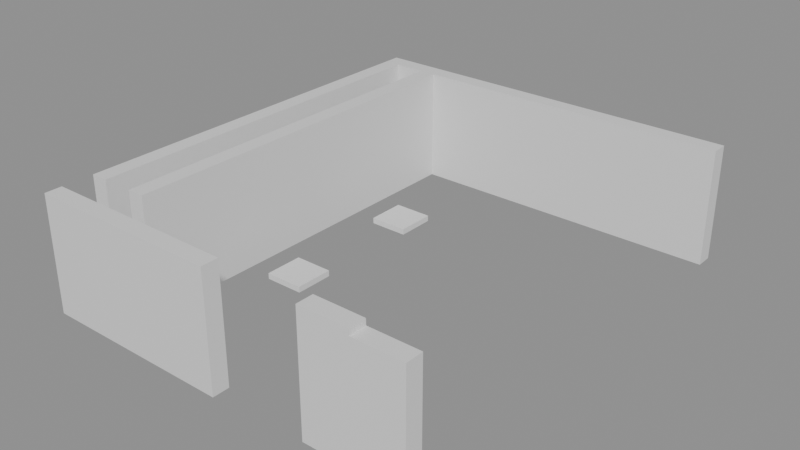 # Source: building_lego.blend  (saved by Blender 5.0.119; exported with 4.5.12 LTS)
import bpy
from mathutils import Matrix  # noqa: F401  (used for matrix-valued properties, if any)

bpy.ops.wm.read_factory_settings(use_empty=True)
scene = bpy.context.scene
scene.name = 'Scene'

# ---- collections
col_01_paredes_externas = bpy.data.collections.new('01_Paredes_Externas'); scene.collection.children.link(col_01_paredes_externas)
col_02_paredes_internas = bpy.data.collections.new('02_Paredes_Internas'); scene.collection.children.link(col_02_paredes_internas)
col_04_moveis_decoracoes = bpy.data.collections.new('04_Moveis_Decoracoes'); scene.collection.children.link(col_04_moveis_decoracoes)

# ---- materials (node trees are filled in below, after node groups)
mat_mat_parede_externa = bpy.data.materials.new('Mat_Parede_Externa')
mat_mat_parede_interna = bpy.data.materials.new('Mat_Parede_Interna')
mat_mat_moveis = bpy.data.materials.new('Mat_Moveis')

# ---- material node trees
mat_mat_parede_externa.use_nodes = True; mat_mat_parede_externa.node_tree.nodes.clear()
_N = mat_mat_parede_externa.node_tree.nodes; _L = mat_mat_parede_externa.node_tree.links
n0 = _N.new('ShaderNodeBsdfPrincipled'); n0.name = 'BSDF - Pré-fundamentado'; n0.location = (-200, 100)
n1 = _N.new('ShaderNodeOutputMaterial'); n1.name = 'Saída de material'; n1.location = (200, 100)
_L.new(n0.outputs[0], n1.inputs[0])
n1.is_active_output = True
mat_mat_parede_interna.use_nodes = True; mat_mat_parede_interna.node_tree.nodes.clear()
_N = mat_mat_parede_interna.node_tree.nodes; _L = mat_mat_parede_interna.node_tree.links
n0 = _N.new('ShaderNodeBsdfPrincipled'); n0.name = 'BSDF - Pré-fundamentado'; n0.location = (-200, 100)
n1 = _N.new('ShaderNodeOutputMaterial'); n1.name = 'Saída de material'; n1.location = (200, 100)
_L.new(n0.outputs[0], n1.inputs[0])
n1.is_active_output = True
mat_mat_moveis.use_nodes = True; mat_mat_moveis.node_tree.nodes.clear()
_N = mat_mat_moveis.node_tree.nodes; _L = mat_mat_moveis.node_tree.links
n0 = _N.new('ShaderNodeBsdfPrincipled'); n0.name = 'BSDF - Pré-fundamentado'; n0.location = (-200, 100)
n1 = _N.new('ShaderNodeOutputMaterial'); n1.name = 'Saída de material'; n1.location = (200, 100)
_L.new(n0.outputs[0], n1.inputs[0])
n1.is_active_output = True

# ---- meshes
me_bloco_stone_wall_5096_1753_z0 = bpy.data.meshes.new('Bloco_stone_wall_5096_1753_z0')
me_bloco_stone_wall_5096_1753_z0.from_pydata([(-0.5, -0.175, -1.2), (0.5, -0.175, -1.2), (0.5, 0.175, -1.2), (-0.5, 0.175, -1.2), (-0.5, -0.175, 1.2), (0.5, -0.175, 1.2), (0.5, 0.175, 1.2), (-0.5, 0.175, 1.2)], [], [(0, 1, 2, 3), (4, 7, 6, 5), (0, 4, 5, 1), (2, 6, 7, 3), (0, 3, 7, 4), (1, 5, 6, 2)])
me_bloco_stone_wall_5096_1753_z0.materials.append(mat_mat_parede_externa)
me_bloco_stone_wall_5096_1753_z0.update()
me_bloco_stone_wall_5097_1753_z0 = bpy.data.meshes.new('Bloco_stone_wall_5097_1753_z0')
me_bloco_stone_wall_5097_1753_z0.from_pydata([(-0.5, -0.175, -1.2), (0.5, -0.175, -1.2), (0.5, 0.175, -1.2), (-0.5, 0.175, -1.2), (-0.5, -0.175, 1.2), (0.5, -0.175, 1.2), (0.5, 0.175, 1.2), (-0.5, 0.175, 1.2)], [], [(0, 1, 2, 3), (4, 7, 6, 5), (0, 4, 5, 1), (2, 6, 7, 3), (0, 3, 7, 4), (1, 5, 6, 2)])
me_bloco_stone_wall_5097_1753_z0.materials.append(mat_mat_parede_externa)
me_bloco_stone_wall_5097_1753_z0.update()
me_bloco_stone_wall_5098_1753_z0 = bpy.data.meshes.new('Bloco_stone_wall_5098_1753_z0')
me_bloco_stone_wall_5098_1753_z0.from_pydata([(-0.5, -0.175, -1.2), (0.5, -0.175, -1.2), (0.5, 0.175, -1.2), (-0.5, 0.175, -1.2), (-0.5, -0.175, 1.2), (0.5, -0.175, 1.2), (0.5, 0.175, 1.2), (-0.5, 0.175, 1.2)], [], [(0, 1, 2, 3), (4, 7, 6, 5), (0, 4, 5, 1), (2, 6, 7, 3), (0, 3, 7, 4), (1, 5, 6, 2)])
me_bloco_stone_wall_5098_1753_z0.materials.append(mat_mat_parede_externa)
me_bloco_stone_wall_5098_1753_z0.update()
me_bloco_stone_wall_5099_1753_z0 = bpy.data.meshes.new('Bloco_stone_wall_5099_1753_z0')
me_bloco_stone_wall_5099_1753_z0.from_pydata([(-0.5, -0.175, -1.2), (0.5, -0.175, -1.2), (0.5, 0.175, -1.2), (-0.5, 0.175, -1.2), (-0.5, -0.175, 1.2), (0.5, -0.175, 1.2), (0.5, 0.175, 1.2), (-0.5, 0.175, 1.2)], [], [(0, 1, 2, 3), (4, 7, 6, 5), (0, 4, 5, 1), (2, 6, 7, 3), (0, 3, 7, 4), (1, 5, 6, 2)])
me_bloco_stone_wall_5099_1753_z0.materials.append(mat_mat_parede_externa)
me_bloco_stone_wall_5099_1753_z0.update()
me_bloco_stone_wall_5102_1753_z1 = bpy.data.meshes.new('Bloco_stone_wall_5102_1753_z1')
me_bloco_stone_wall_5102_1753_z1.from_pydata([(-0.5, -0.175, -1.2), (0.5, -0.175, -1.2), (0.5, 0.175, -1.2), (-0.5, 0.175, -1.2), (-0.5, -0.175, 1.2), (0.5, -0.175, 1.2), (0.5, 0.175, 1.2), (-0.5, 0.175, 1.2)], [], [(0, 1, 2, 3), (4, 7, 6, 5), (0, 4, 5, 1), (2, 6, 7, 3), (0, 3, 7, 4), (1, 5, 6, 2)])
me_bloco_stone_wall_5102_1753_z1.materials.append(mat_mat_parede_externa)
me_bloco_stone_wall_5102_1753_z1.update()
me_bloco_stone_wall_5103_1753_z0 = bpy.data.meshes.new('Bloco_stone_wall_5103_1753_z0')
me_bloco_stone_wall_5103_1753_z0.from_pydata([(-0.5, -0.175, -1.2), (0.5, -0.175, -1.2), (0.5, 0.175, -1.2), (-0.5, 0.175, -1.2), (-0.5, -0.175, 1.2), (0.5, -0.175, 1.2), (0.5, 0.175, 1.2), (-0.5, 0.175, 1.2)], [], [(0, 1, 2, 3), (4, 7, 6, 5), (0, 4, 5, 1), (2, 6, 7, 3), (0, 3, 7, 4), (1, 5, 6, 2)])
me_bloco_stone_wall_5103_1753_z0.materials.append(mat_mat_parede_externa)
me_bloco_stone_wall_5103_1753_z0.update()
me_bloco_stone_wall_5096_1762_z0 = bpy.data.meshes.new('Bloco_stone_wall_5096_1762_z0')
me_bloco_stone_wall_5096_1762_z0.from_pydata([(-0.5, -0.175, -1.2), (0.5, -0.175, -1.2), (0.5, 0.175, -1.2), (-0.5, 0.175, -1.2), (-0.5, -0.175, 1.2), (0.5, -0.175, 1.2), (0.5, 0.175, 1.2), (-0.5, 0.175, 1.2)], [], [(0, 1, 2, 3), (4, 7, 6, 5), (0, 4, 5, 1), (2, 6, 7, 3), (0, 3, 7, 4), (1, 5, 6, 2)])
me_bloco_stone_wall_5096_1762_z0.materials.append(mat_mat_parede_externa)
me_bloco_stone_wall_5096_1762_z0.update()
me_bloco_stone_wall_5097_1762_z0 = bpy.data.meshes.new('Bloco_stone_wall_5097_1762_z0')
me_bloco_stone_wall_5097_1762_z0.from_pydata([(-0.5, -0.175, -1.2), (0.5, -0.175, -1.2), (0.5, 0.175, -1.2), (-0.5, 0.175, -1.2), (-0.5, -0.175, 1.2), (0.5, -0.175, 1.2), (0.5, 0.175, 1.2), (-0.5, 0.175, 1.2)], [], [(0, 1, 2, 3), (4, 7, 6, 5), (0, 4, 5, 1), (2, 6, 7, 3), (0, 3, 7, 4), (1, 5, 6, 2)])
me_bloco_stone_wall_5097_1762_z0.materials.append(mat_mat_parede_externa)
me_bloco_stone_wall_5097_1762_z0.update()
me_bloco_stone_wall_5098_1762_z0 = bpy.data.meshes.new('Bloco_stone_wall_5098_1762_z0')
me_bloco_stone_wall_5098_1762_z0.from_pydata([(-0.5, -0.175, -1.2), (0.5, -0.175, -1.2), (0.5, 0.175, -1.2), (-0.5, 0.175, -1.2), (-0.5, -0.175, 1.2), (0.5, -0.175, 1.2), (0.5, 0.175, 1.2), (-0.5, 0.175, 1.2)], [], [(0, 1, 2, 3), (4, 7, 6, 5), (0, 4, 5, 1), (2, 6, 7, 3), (0, 3, 7, 4), (1, 5, 6, 2)])
me_bloco_stone_wall_5098_1762_z0.materials.append(mat_mat_parede_externa)
me_bloco_stone_wall_5098_1762_z0.update()
me_bloco_stone_wall_5099_1762_z0 = bpy.data.meshes.new('Bloco_stone_wall_5099_1762_z0')
me_bloco_stone_wall_5099_1762_z0.from_pydata([(-0.5, -0.175, -1.2), (0.5, -0.175, -1.2), (0.5, 0.175, -1.2), (-0.5, 0.175, -1.2), (-0.5, -0.175, 1.2), (0.5, -0.175, 1.2), (0.5, 0.175, 1.2), (-0.5, 0.175, 1.2)], [], [(0, 1, 2, 3), (4, 7, 6, 5), (0, 4, 5, 1), (2, 6, 7, 3), (0, 3, 7, 4), (1, 5, 6, 2)])
me_bloco_stone_wall_5099_1762_z0.materials.append(mat_mat_parede_externa)
me_bloco_stone_wall_5099_1762_z0.update()
me_bloco_stone_wall_5100_1762_z0 = bpy.data.meshes.new('Bloco_stone_wall_5100_1762_z0')
me_bloco_stone_wall_5100_1762_z0.from_pydata([(-0.5, -0.175, -1.2), (0.5, -0.175, -1.2), (0.5, 0.175, -1.2), (-0.5, 0.175, -1.2), (-0.5, -0.175, 1.2), (0.5, -0.175, 1.2), (0.5, 0.175, 1.2), (-0.5, 0.175, 1.2)], [], [(0, 1, 2, 3), (4, 7, 6, 5), (0, 4, 5, 1), (2, 6, 7, 3), (0, 3, 7, 4), (1, 5, 6, 2)])
me_bloco_stone_wall_5100_1762_z0.materials.append(mat_mat_parede_externa)
me_bloco_stone_wall_5100_1762_z0.update()
me_bloco_stone_wall_5101_1762_z0 = bpy.data.meshes.new('Bloco_stone_wall_5101_1762_z0')
me_bloco_stone_wall_5101_1762_z0.from_pydata([(-0.5, -0.175, -1.2), (0.5, -0.175, -1.2), (0.5, 0.175, -1.2), (-0.5, 0.175, -1.2), (-0.5, -0.175, 1.2), (0.5, -0.175, 1.2), (0.5, 0.175, 1.2), (-0.5, 0.175, 1.2)], [], [(0, 1, 2, 3), (4, 7, 6, 5), (0, 4, 5, 1), (2, 6, 7, 3), (0, 3, 7, 4), (1, 5, 6, 2)])
me_bloco_stone_wall_5101_1762_z0.materials.append(mat_mat_parede_externa)
me_bloco_stone_wall_5101_1762_z0.update()
me_bloco_stone_wall_5102_1762_z0 = bpy.data.meshes.new('Bloco_stone_wall_5102_1762_z0')
me_bloco_stone_wall_5102_1762_z0.from_pydata([(-0.5, -0.175, -1.2), (0.5, -0.175, -1.2), (0.5, 0.175, -1.2), (-0.5, 0.175, -1.2), (-0.5, -0.175, 1.2), (0.5, -0.175, 1.2), (0.5, 0.175, 1.2), (-0.5, 0.175, 1.2)], [], [(0, 1, 2, 3), (4, 7, 6, 5), (0, 4, 5, 1), (2, 6, 7, 3), (0, 3, 7, 4), (1, 5, 6, 2)])
me_bloco_stone_wall_5102_1762_z0.materials.append(mat_mat_parede_externa)
me_bloco_stone_wall_5102_1762_z0.update()
me_bloco_stone_wall_5103_1762_z0 = bpy.data.meshes.new('Bloco_stone_wall_5103_1762_z0')
me_bloco_stone_wall_5103_1762_z0.from_pydata([(-0.5, -0.175, -1.2), (0.5, -0.175, -1.2), (0.5, 0.175, -1.2), (-0.5, 0.175, -1.2), (-0.5, -0.175, 1.2), (0.5, -0.175, 1.2), (0.5, 0.175, 1.2), (-0.5, 0.175, 1.2)], [], [(0, 1, 2, 3), (4, 7, 6, 5), (0, 4, 5, 1), (2, 6, 7, 3), (0, 3, 7, 4), (1, 5, 6, 2)])
me_bloco_stone_wall_5103_1762_z0.materials.append(mat_mat_parede_externa)
me_bloco_stone_wall_5103_1762_z0.update()
me_bloco_stone_wall_5096_1754_z0 = bpy.data.meshes.new('Bloco_stone_wall_5096_1754_z0')
me_bloco_stone_wall_5096_1754_z0.from_pydata([(-0.175, -0.5, -1.2), (0.175, -0.5, -1.2), (0.175, 0.5, -1.2), (-0.175, 0.5, -1.2), (-0.175, -0.5, 1.2), (0.175, -0.5, 1.2), (0.175, 0.5, 1.2), (-0.175, 0.5, 1.2)], [], [(0, 1, 2, 3), (4, 7, 6, 5), (0, 4, 5, 1), (2, 6, 7, 3), (0, 3, 7, 4), (1, 5, 6, 2)])
me_bloco_stone_wall_5096_1754_z0.materials.append(mat_mat_parede_externa)
me_bloco_stone_wall_5096_1754_z0.update()
me_bloco_stone_wall_5096_1755_z0 = bpy.data.meshes.new('Bloco_stone_wall_5096_1755_z0')
me_bloco_stone_wall_5096_1755_z0.from_pydata([(-0.175, -0.5, -1.2), (0.175, -0.5, -1.2), (0.175, 0.5, -1.2), (-0.175, 0.5, -1.2), (-0.175, -0.5, 1.2), (0.175, -0.5, 1.2), (0.175, 0.5, 1.2), (-0.175, 0.5, 1.2)], [], [(0, 1, 2, 3), (4, 7, 6, 5), (0, 4, 5, 1), (2, 6, 7, 3), (0, 3, 7, 4), (1, 5, 6, 2)])
me_bloco_stone_wall_5096_1755_z0.materials.append(mat_mat_parede_externa)
me_bloco_stone_wall_5096_1755_z0.update()
me_bloco_stone_wall_5096_1756_z0 = bpy.data.meshes.new('Bloco_stone_wall_5096_1756_z0')
me_bloco_stone_wall_5096_1756_z0.from_pydata([(-0.175, -0.5, -1.2), (0.175, -0.5, -1.2), (0.175, 0.5, -1.2), (-0.175, 0.5, -1.2), (-0.175, -0.5, 1.2), (0.175, -0.5, 1.2), (0.175, 0.5, 1.2), (-0.175, 0.5, 1.2)], [], [(0, 1, 2, 3), (4, 7, 6, 5), (0, 4, 5, 1), (2, 6, 7, 3), (0, 3, 7, 4), (1, 5, 6, 2)])
me_bloco_stone_wall_5096_1756_z0.materials.append(mat_mat_parede_externa)
me_bloco_stone_wall_5096_1756_z0.update()
me_bloco_stone_wall_5096_1757_z0 = bpy.data.meshes.new('Bloco_stone_wall_5096_1757_z0')
me_bloco_stone_wall_5096_1757_z0.from_pydata([(-0.175, -0.5, -1.2), (0.175, -0.5, -1.2), (0.175, 0.5, -1.2), (-0.175, 0.5, -1.2), (-0.175, -0.5, 1.2), (0.175, -0.5, 1.2), (0.175, 0.5, 1.2), (-0.175, 0.5, 1.2)], [], [(0, 1, 2, 3), (4, 7, 6, 5), (0, 4, 5, 1), (2, 6, 7, 3), (0, 3, 7, 4), (1, 5, 6, 2)])
me_bloco_stone_wall_5096_1757_z0.materials.append(mat_mat_parede_externa)
me_bloco_stone_wall_5096_1757_z0.update()
me_bloco_stone_wall_5096_1758_z0 = bpy.data.meshes.new('Bloco_stone_wall_5096_1758_z0')
me_bloco_stone_wall_5096_1758_z0.from_pydata([(-0.175, -0.5, -1.2), (0.175, -0.5, -1.2), (0.175, 0.5, -1.2), (-0.175, 0.5, -1.2), (-0.175, -0.5, 1.2), (0.175, -0.5, 1.2), (0.175, 0.5, 1.2), (-0.175, 0.5, 1.2)], [], [(0, 1, 2, 3), (4, 7, 6, 5), (0, 4, 5, 1), (2, 6, 7, 3), (0, 3, 7, 4), (1, 5, 6, 2)])
me_bloco_stone_wall_5096_1758_z0.materials.append(mat_mat_parede_externa)
me_bloco_stone_wall_5096_1758_z0.update()
me_bloco_stone_wall_5096_1759_z0 = bpy.data.meshes.new('Bloco_stone_wall_5096_1759_z0')
me_bloco_stone_wall_5096_1759_z0.from_pydata([(-0.175, -0.5, -1.2), (0.175, -0.5, -1.2), (0.175, 0.5, -1.2), (-0.175, 0.5, -1.2), (-0.175, -0.5, 1.2), (0.175, -0.5, 1.2), (0.175, 0.5, 1.2), (-0.175, 0.5, 1.2)], [], [(0, 1, 2, 3), (4, 7, 6, 5), (0, 4, 5, 1), (2, 6, 7, 3), (0, 3, 7, 4), (1, 5, 6, 2)])
me_bloco_stone_wall_5096_1759_z0.materials.append(mat_mat_parede_externa)
me_bloco_stone_wall_5096_1759_z0.update()
me_bloco_stone_wall_5096_1760_z0 = bpy.data.meshes.new('Bloco_stone_wall_5096_1760_z0')
me_bloco_stone_wall_5096_1760_z0.from_pydata([(-0.175, -0.5, -1.2), (0.175, -0.5, -1.2), (0.175, 0.5, -1.2), (-0.175, 0.5, -1.2), (-0.175, -0.5, 1.2), (0.175, -0.5, 1.2), (0.175, 0.5, 1.2), (-0.175, 0.5, 1.2)], [], [(0, 1, 2, 3), (4, 7, 6, 5), (0, 4, 5, 1), (2, 6, 7, 3), (0, 3, 7, 4), (1, 5, 6, 2)])
me_bloco_stone_wall_5096_1760_z0.materials.append(mat_mat_parede_externa)
me_bloco_stone_wall_5096_1760_z0.update()
me_bloco_stone_wall_5096_1761_z0 = bpy.data.meshes.new('Bloco_stone_wall_5096_1761_z0')
me_bloco_stone_wall_5096_1761_z0.from_pydata([(-0.175, -0.5, -1.2), (0.175, -0.5, -1.2), (0.175, 0.5, -1.2), (-0.175, 0.5, -1.2), (-0.175, -0.5, 1.2), (0.175, -0.5, 1.2), (0.175, 0.5, 1.2), (-0.175, 0.5, 1.2)], [], [(0, 1, 2, 3), (4, 7, 6, 5), (0, 4, 5, 1), (2, 6, 7, 3), (0, 3, 7, 4), (1, 5, 6, 2)])
me_bloco_stone_wall_5096_1761_z0.materials.append(mat_mat_parede_externa)
me_bloco_stone_wall_5096_1761_z0.update()
me_bloco_stone_wall_5097_1754_z0 = bpy.data.meshes.new('Bloco_stone_wall_5097_1754_z0')
me_bloco_stone_wall_5097_1754_z0.from_pydata([(-0.175, -0.5, -1.2), (0.175, -0.5, -1.2), (0.175, 0.5, -1.2), (-0.175, 0.5, -1.2), (-0.175, -0.5, 1.2), (0.175, -0.5, 1.2), (0.175, 0.5, 1.2), (-0.175, 0.5, 1.2)], [], [(0, 1, 2, 3), (4, 7, 6, 5), (0, 4, 5, 1), (2, 6, 7, 3), (0, 3, 7, 4), (1, 5, 6, 2)])
me_bloco_stone_wall_5097_1754_z0.materials.append(mat_mat_parede_interna)
me_bloco_stone_wall_5097_1754_z0.update()
me_bloco_stone_wall_5097_1755_z0 = bpy.data.meshes.new('Bloco_stone_wall_5097_1755_z0')
me_bloco_stone_wall_5097_1755_z0.from_pydata([(-0.175, -0.5, -1.2), (0.175, -0.5, -1.2), (0.175, 0.5, -1.2), (-0.175, 0.5, -1.2), (-0.175, -0.5, 1.2), (0.175, -0.5, 1.2), (0.175, 0.5, 1.2), (-0.175, 0.5, 1.2)], [], [(0, 1, 2, 3), (4, 7, 6, 5), (0, 4, 5, 1), (2, 6, 7, 3), (0, 3, 7, 4), (1, 5, 6, 2)])
me_bloco_stone_wall_5097_1755_z0.materials.append(mat_mat_parede_interna)
me_bloco_stone_wall_5097_1755_z0.update()
me_bloco_stone_wall_5097_1756_z0 = bpy.data.meshes.new('Bloco_stone_wall_5097_1756_z0')
me_bloco_stone_wall_5097_1756_z0.from_pydata([(-0.175, -0.5, -1.2), (0.175, -0.5, -1.2), (0.175, 0.5, -1.2), (-0.175, 0.5, -1.2), (-0.175, -0.5, 1.2), (0.175, -0.5, 1.2), (0.175, 0.5, 1.2), (-0.175, 0.5, 1.2)], [], [(0, 1, 2, 3), (4, 7, 6, 5), (0, 4, 5, 1), (2, 6, 7, 3), (0, 3, 7, 4), (1, 5, 6, 2)])
me_bloco_stone_wall_5097_1756_z0.materials.append(mat_mat_parede_interna)
me_bloco_stone_wall_5097_1756_z0.update()
me_bloco_stone_wall_5097_1757_z0 = bpy.data.meshes.new('Bloco_stone_wall_5097_1757_z0')
me_bloco_stone_wall_5097_1757_z0.from_pydata([(-0.175, -0.5, -1.2), (0.175, -0.5, -1.2), (0.175, 0.5, -1.2), (-0.175, 0.5, -1.2), (-0.175, -0.5, 1.2), (0.175, -0.5, 1.2), (0.175, 0.5, 1.2), (-0.175, 0.5, 1.2)], [], [(0, 1, 2, 3), (4, 7, 6, 5), (0, 4, 5, 1), (2, 6, 7, 3), (0, 3, 7, 4), (1, 5, 6, 2)])
me_bloco_stone_wall_5097_1757_z0.materials.append(mat_mat_parede_interna)
me_bloco_stone_wall_5097_1757_z0.update()
me_bloco_stone_wall_5097_1758_z0 = bpy.data.meshes.new('Bloco_stone_wall_5097_1758_z0')
me_bloco_stone_wall_5097_1758_z0.from_pydata([(-0.175, -0.5, -1.2), (0.175, -0.5, -1.2), (0.175, 0.5, -1.2), (-0.175, 0.5, -1.2), (-0.175, -0.5, 1.2), (0.175, -0.5, 1.2), (0.175, 0.5, 1.2), (-0.175, 0.5, 1.2)], [], [(0, 1, 2, 3), (4, 7, 6, 5), (0, 4, 5, 1), (2, 6, 7, 3), (0, 3, 7, 4), (1, 5, 6, 2)])
me_bloco_stone_wall_5097_1758_z0.materials.append(mat_mat_parede_interna)
me_bloco_stone_wall_5097_1758_z0.update()
me_bloco_stone_wall_5097_1759_z0 = bpy.data.meshes.new('Bloco_stone_wall_5097_1759_z0')
me_bloco_stone_wall_5097_1759_z0.from_pydata([(-0.175, -0.5, -1.2), (0.175, -0.5, -1.2), (0.175, 0.5, -1.2), (-0.175, 0.5, -1.2), (-0.175, -0.5, 1.2), (0.175, -0.5, 1.2), (0.175, 0.5, 1.2), (-0.175, 0.5, 1.2)], [], [(0, 1, 2, 3), (4, 7, 6, 5), (0, 4, 5, 1), (2, 6, 7, 3), (0, 3, 7, 4), (1, 5, 6, 2)])
me_bloco_stone_wall_5097_1759_z0.materials.append(mat_mat_parede_interna)
me_bloco_stone_wall_5097_1759_z0.update()
me_bloco_stone_wall_5097_1760_z0 = bpy.data.meshes.new('Bloco_stone_wall_5097_1760_z0')
me_bloco_stone_wall_5097_1760_z0.from_pydata([(-0.175, -0.5, -1.2), (0.175, -0.5, -1.2), (0.175, 0.5, -1.2), (-0.175, 0.5, -1.2), (-0.175, -0.5, 1.2), (0.175, -0.5, 1.2), (0.175, 0.5, 1.2), (-0.175, 0.5, 1.2)], [], [(0, 1, 2, 3), (4, 7, 6, 5), (0, 4, 5, 1), (2, 6, 7, 3), (0, 3, 7, 4), (1, 5, 6, 2)])
me_bloco_stone_wall_5097_1760_z0.materials.append(mat_mat_parede_interna)
me_bloco_stone_wall_5097_1760_z0.update()
me_bloco_stone_wall_5097_1761_z0 = bpy.data.meshes.new('Bloco_stone_wall_5097_1761_z0')
me_bloco_stone_wall_5097_1761_z0.from_pydata([(-0.175, -0.5, -1.2), (0.175, -0.5, -1.2), (0.175, 0.5, -1.2), (-0.175, 0.5, -1.2), (-0.175, -0.5, 1.2), (0.175, -0.5, 1.2), (0.175, 0.5, 1.2), (-0.175, 0.5, 1.2)], [], [(0, 1, 2, 3), (4, 7, 6, 5), (0, 4, 5, 1), (2, 6, 7, 3), (0, 3, 7, 4), (1, 5, 6, 2)])
me_bloco_stone_wall_5097_1761_z0.materials.append(mat_mat_parede_interna)
me_bloco_stone_wall_5097_1761_z0.update()
me_movel_chains_5098_1756_z1 = bpy.data.meshes.new('Movel_chains_5098_1756_z1')
me_movel_chains_5098_1756_z1.from_pydata([(-0.4, -0.4, -0.06), (0.4, -0.4, -0.06), (0.4, 0.4, -0.06), (-0.4, 0.4, -0.06), (-0.4, -0.4, 0.06), (0.4, -0.4, 0.06), (0.4, 0.4, 0.06), (-0.4, 0.4, 0.06)], [], [(0, 1, 2, 3), (4, 7, 6, 5), (0, 4, 5, 1), (2, 6, 7, 3), (0, 3, 7, 4), (1, 5, 6, 2)])
me_movel_chains_5098_1756_z1.materials.append(mat_mat_moveis)
me_movel_chains_5098_1756_z1.update()
me_movel_chains_5098_1759_z1 = bpy.data.meshes.new('Movel_chains_5098_1759_z1')
me_movel_chains_5098_1759_z1.from_pydata([(-0.4, -0.4, -0.06), (0.4, -0.4, -0.06), (0.4, 0.4, -0.06), (-0.4, 0.4, -0.06), (-0.4, -0.4, 0.06), (0.4, -0.4, 0.06), (0.4, 0.4, 0.06), (-0.4, 0.4, 0.06)], [], [(0, 1, 2, 3), (4, 7, 6, 5), (0, 4, 5, 1), (2, 6, 7, 3), (0, 3, 7, 4), (1, 5, 6, 2)])
me_movel_chains_5098_1759_z1.materials.append(mat_mat_moveis)
me_movel_chains_5098_1759_z1.update()

# ---- objects
ob_parede_externa_norte_y1753_x5096_5099 = bpy.data.objects.new('Parede_Externa_Norte_Y1753_X5096_5099', None)
ob_bloco_stone_wall_5096_1753_z0 = bpy.data.objects.new('Bloco_stone_wall_5096_1753_z0', me_bloco_stone_wall_5096_1753_z0)
ob_bloco_stone_wall_5097_1753_z0 = bpy.data.objects.new('Bloco_stone_wall_5097_1753_z0', me_bloco_stone_wall_5097_1753_z0)
ob_bloco_stone_wall_5098_1753_z0 = bpy.data.objects.new('Bloco_stone_wall_5098_1753_z0', me_bloco_stone_wall_5098_1753_z0)
ob_bloco_stone_wall_5099_1753_z0 = bpy.data.objects.new('Bloco_stone_wall_5099_1753_z0', me_bloco_stone_wall_5099_1753_z0)
ob_parede_externa_norte_y1753_x5102_5103 = bpy.data.objects.new('Parede_Externa_Norte_Y1753_X5102_5103', None)
ob_bloco_stone_wall_5102_1753_z1 = bpy.data.objects.new('Bloco_stone_wall_5102_1753_z1', me_bloco_stone_wall_5102_1753_z1)
ob_bloco_stone_wall_5103_1753_z0 = bpy.data.objects.new('Bloco_stone_wall_5103_1753_z0', me_bloco_stone_wall_5103_1753_z0)
ob_parede_externa_sul_y1762_x5096_5103 = bpy.data.objects.new('Parede_Externa_Sul_Y1762_X5096_5103', None)
ob_bloco_stone_wall_5096_1762_z0 = bpy.data.objects.new('Bloco_stone_wall_5096_1762_z0', me_bloco_stone_wall_5096_1762_z0)
ob_bloco_stone_wall_5097_1762_z0 = bpy.data.objects.new('Bloco_stone_wall_5097_1762_z0', me_bloco_stone_wall_5097_1762_z0)
ob_bloco_stone_wall_5098_1762_z0 = bpy.data.objects.new('Bloco_stone_wall_5098_1762_z0', me_bloco_stone_wall_5098_1762_z0)
ob_bloco_stone_wall_5099_1762_z0 = bpy.data.objects.new('Bloco_stone_wall_5099_1762_z0', me_bloco_stone_wall_5099_1762_z0)
ob_bloco_stone_wall_5100_1762_z0 = bpy.data.objects.new('Bloco_stone_wall_5100_1762_z0', me_bloco_stone_wall_5100_1762_z0)
ob_bloco_stone_wall_5101_1762_z0 = bpy.data.objects.new('Bloco_stone_wall_5101_1762_z0', me_bloco_stone_wall_5101_1762_z0)
ob_bloco_stone_wall_5102_1762_z0 = bpy.data.objects.new('Bloco_stone_wall_5102_1762_z0', me_bloco_stone_wall_5102_1762_z0)
ob_bloco_stone_wall_5103_1762_z0 = bpy.data.objects.new('Bloco_stone_wall_5103_1762_z0', me_bloco_stone_wall_5103_1762_z0)
ob_parede_externa_oeste_x5096_y1754_1761 = bpy.data.objects.new('Parede_Externa_Oeste_X5096_Y1754_1761', None)
ob_bloco_stone_wall_5096_1754_z0 = bpy.data.objects.new('Bloco_stone_wall_5096_1754_z0', me_bloco_stone_wall_5096_1754_z0)
ob_bloco_stone_wall_5096_1755_z0 = bpy.data.objects.new('Bloco_stone_wall_5096_1755_z0', me_bloco_stone_wall_5096_1755_z0)
ob_bloco_stone_wall_5096_1756_z0 = bpy.data.objects.new('Bloco_stone_wall_5096_1756_z0', me_bloco_stone_wall_5096_1756_z0)
ob_bloco_stone_wall_5096_1757_z0 = bpy.data.objects.new('Bloco_stone_wall_5096_1757_z0', me_bloco_stone_wall_5096_1757_z0)
ob_bloco_stone_wall_5096_1758_z0 = bpy.data.objects.new('Bloco_stone_wall_5096_1758_z0', me_bloco_stone_wall_5096_1758_z0)
ob_bloco_stone_wall_5096_1759_z0 = bpy.data.objects.new('Bloco_stone_wall_5096_1759_z0', me_bloco_stone_wall_5096_1759_z0)
ob_bloco_stone_wall_5096_1760_z0 = bpy.data.objects.new('Bloco_stone_wall_5096_1760_z0', me_bloco_stone_wall_5096_1760_z0)
ob_bloco_stone_wall_5096_1761_z0 = bpy.data.objects.new('Bloco_stone_wall_5096_1761_z0', me_bloco_stone_wall_5096_1761_z0)
ob_parede_interna_ns_05_x5097_y1754_1761 = bpy.data.objects.new('Parede_Interna_NS_05_X5097_Y1754_1761', None)
ob_bloco_stone_wall_5097_1754_z0 = bpy.data.objects.new('Bloco_stone_wall_5097_1754_z0', me_bloco_stone_wall_5097_1754_z0)
ob_bloco_stone_wall_5097_1755_z0 = bpy.data.objects.new('Bloco_stone_wall_5097_1755_z0', me_bloco_stone_wall_5097_1755_z0)
ob_bloco_stone_wall_5097_1756_z0 = bpy.data.objects.new('Bloco_stone_wall_5097_1756_z0', me_bloco_stone_wall_5097_1756_z0)
ob_bloco_stone_wall_5097_1757_z0 = bpy.data.objects.new('Bloco_stone_wall_5097_1757_z0', me_bloco_stone_wall_5097_1757_z0)
ob_bloco_stone_wall_5097_1758_z0 = bpy.data.objects.new('Bloco_stone_wall_5097_1758_z0', me_bloco_stone_wall_5097_1758_z0)
ob_bloco_stone_wall_5097_1759_z0 = bpy.data.objects.new('Bloco_stone_wall_5097_1759_z0', me_bloco_stone_wall_5097_1759_z0)
ob_bloco_stone_wall_5097_1760_z0 = bpy.data.objects.new('Bloco_stone_wall_5097_1760_z0', me_bloco_stone_wall_5097_1760_z0)
ob_bloco_stone_wall_5097_1761_z0 = bpy.data.objects.new('Bloco_stone_wall_5097_1761_z0', me_bloco_stone_wall_5097_1761_z0)
ob_moveis_decoracoes = bpy.data.objects.new('Moveis_Decoracoes', None)
ob_movel_chains_5098_1756_z1 = bpy.data.objects.new('Movel_chains_5098_1756_z1', me_movel_chains_5098_1756_z1)
ob_movel_chains_5098_1759_z1 = bpy.data.objects.new('Movel_chains_5098_1759_z1', me_movel_chains_5098_1759_z1)

# ---- transforms, parenting, visibility, modifiers, constraints
ob_parede_externa_norte_y1753_x5096_5099.location = (-2.0, -4.5, 0.0)
ob_parede_externa_norte_y1753_x5096_5099.empty_display_type = 'CUBE'
ob_bloco_stone_wall_5096_1753_z0.parent = ob_parede_externa_norte_y1753_x5096_5099
ob_bloco_stone_wall_5096_1753_z0.matrix_parent_inverse = Matrix(((1.0, -0.0, 0.0, 2.0), (-0.0, 1.0, -0.0, 4.5), (0.0, -0.0, 1.0, -0.0), (-0.0, 0.0, -0.0, 1.0)))
ob_bloco_stone_wall_5096_1753_z0.location = (-3.5, -4.825, 1.2)
ob_bloco_stone_wall_5097_1753_z0.parent = ob_parede_externa_norte_y1753_x5096_5099
ob_bloco_stone_wall_5097_1753_z0.matrix_parent_inverse = Matrix(((1.0, -0.0, 0.0, 2.0), (-0.0, 1.0, -0.0, 4.5), (0.0, -0.0, 1.0, -0.0), (-0.0, 0.0, -0.0, 1.0)))
ob_bloco_stone_wall_5097_1753_z0.location = (-2.5, -4.825, 1.2)
ob_bloco_stone_wall_5098_1753_z0.parent = ob_parede_externa_norte_y1753_x5096_5099
ob_bloco_stone_wall_5098_1753_z0.matrix_parent_inverse = Matrix(((1.0, -0.0, 0.0, 2.0), (-0.0, 1.0, -0.0, 4.5), (0.0, -0.0, 1.0, -0.0), (-0.0, 0.0, -0.0, 1.0)))
ob_bloco_stone_wall_5098_1753_z0.location = (-1.5, -4.825, 1.2)
ob_bloco_stone_wall_5099_1753_z0.parent = ob_parede_externa_norte_y1753_x5096_5099
ob_bloco_stone_wall_5099_1753_z0.matrix_parent_inverse = Matrix(((1.0, -0.0, 0.0, 2.0), (-0.0, 1.0, -0.0, 4.5), (0.0, -0.0, 1.0, -0.0), (-0.0, 0.0, -0.0, 1.0)))
ob_bloco_stone_wall_5099_1753_z0.location = (-0.5, -4.825, 1.2)
ob_parede_externa_norte_y1753_x5102_5103.location = (3.0, -4.5, 0.0)
ob_parede_externa_norte_y1753_x5102_5103.empty_display_type = 'CUBE'
ob_bloco_stone_wall_5102_1753_z1.parent = ob_parede_externa_norte_y1753_x5102_5103
ob_bloco_stone_wall_5102_1753_z1.matrix_parent_inverse = Matrix(((1.0, -0.0, 0.0, -3.0), (-0.0, 1.0, -0.0, 4.5), (0.0, -0.0, 1.0, -0.0), (-0.0, 0.0, -0.0, 1.0)))
ob_bloco_stone_wall_5102_1753_z1.location = (2.5, -4.825, 1.32)
ob_bloco_stone_wall_5103_1753_z0.parent = ob_parede_externa_norte_y1753_x5102_5103
ob_bloco_stone_wall_5103_1753_z0.matrix_parent_inverse = Matrix(((1.0, -0.0, 0.0, -3.0), (-0.0, 1.0, -0.0, 4.5), (0.0, -0.0, 1.0, -0.0), (-0.0, 0.0, -0.0, 1.0)))
ob_bloco_stone_wall_5103_1753_z0.location = (3.5, -4.825, 1.2)
ob_parede_externa_sul_y1762_x5096_5103.location = (0.0, 4.5, 0.0)
ob_parede_externa_sul_y1762_x5096_5103.empty_display_type = 'CUBE'
ob_bloco_stone_wall_5096_1762_z0.parent = ob_parede_externa_sul_y1762_x5096_5103
ob_bloco_stone_wall_5096_1762_z0.matrix_parent_inverse = Matrix(((1.0, -0.0, 0.0, -0.0), (-0.0, 1.0, -0.0, -4.5), (0.0, -0.0, 1.0, -0.0), (-0.0, 0.0, -0.0, 1.0)))
ob_bloco_stone_wall_5096_1762_z0.location = (-3.5, 4.175, 1.2)
ob_bloco_stone_wall_5097_1762_z0.parent = ob_parede_externa_sul_y1762_x5096_5103
ob_bloco_stone_wall_5097_1762_z0.matrix_parent_inverse = Matrix(((1.0, -0.0, 0.0, -0.0), (-0.0, 1.0, -0.0, -4.5), (0.0, -0.0, 1.0, -0.0), (-0.0, 0.0, -0.0, 1.0)))
ob_bloco_stone_wall_5097_1762_z0.location = (-2.5, 4.175, 1.2)
ob_bloco_stone_wall_5098_1762_z0.parent = ob_parede_externa_sul_y1762_x5096_5103
ob_bloco_stone_wall_5098_1762_z0.matrix_parent_inverse = Matrix(((1.0, -0.0, 0.0, -0.0), (-0.0, 1.0, -0.0, -4.5), (0.0, -0.0, 1.0, -0.0), (-0.0, 0.0, -0.0, 1.0)))
ob_bloco_stone_wall_5098_1762_z0.location = (-1.5, 4.175, 1.2)
ob_bloco_stone_wall_5099_1762_z0.parent = ob_parede_externa_sul_y1762_x5096_5103
ob_bloco_stone_wall_5099_1762_z0.matrix_parent_inverse = Matrix(((1.0, -0.0, 0.0, -0.0), (-0.0, 1.0, -0.0, -4.5), (0.0, -0.0, 1.0, -0.0), (-0.0, 0.0, -0.0, 1.0)))
ob_bloco_stone_wall_5099_1762_z0.location = (-0.5, 4.175, 1.2)
ob_bloco_stone_wall_5100_1762_z0.parent = ob_parede_externa_sul_y1762_x5096_5103
ob_bloco_stone_wall_5100_1762_z0.matrix_parent_inverse = Matrix(((1.0, -0.0, 0.0, -0.0), (-0.0, 1.0, -0.0, -4.5), (0.0, -0.0, 1.0, -0.0), (-0.0, 0.0, -0.0, 1.0)))
ob_bloco_stone_wall_5100_1762_z0.location = (0.5, 4.175, 1.2)
ob_bloco_stone_wall_5101_1762_z0.parent = ob_parede_externa_sul_y1762_x5096_5103
ob_bloco_stone_wall_5101_1762_z0.matrix_parent_inverse = Matrix(((1.0, -0.0, 0.0, -0.0), (-0.0, 1.0, -0.0, -4.5), (0.0, -0.0, 1.0, -0.0), (-0.0, 0.0, -0.0, 1.0)))
ob_bloco_stone_wall_5101_1762_z0.location = (1.5, 4.175, 1.2)
ob_bloco_stone_wall_5102_1762_z0.parent = ob_parede_externa_sul_y1762_x5096_5103
ob_bloco_stone_wall_5102_1762_z0.matrix_parent_inverse = Matrix(((1.0, -0.0, 0.0, -0.0), (-0.0, 1.0, -0.0, -4.5), (0.0, -0.0, 1.0, -0.0), (-0.0, 0.0, -0.0, 1.0)))
ob_bloco_stone_wall_5102_1762_z0.location = (2.5, 4.175, 1.2)
ob_bloco_stone_wall_5103_1762_z0.parent = ob_parede_externa_sul_y1762_x5096_5103
ob_bloco_stone_wall_5103_1762_z0.matrix_parent_inverse = Matrix(((1.0, -0.0, 0.0, -0.0), (-0.0, 1.0, -0.0, -4.5), (0.0, -0.0, 1.0, -0.0), (-0.0, 0.0, -0.0, 1.0)))
ob_bloco_stone_wall_5103_1762_z0.location = (3.5, 4.175, 1.2)
ob_parede_externa_oeste_x5096_y1754_1761.location = (-3.5, 0.0, 0.0)
ob_parede_externa_oeste_x5096_y1754_1761.empty_display_type = 'CUBE'
ob_bloco_stone_wall_5096_1754_z0.parent = ob_parede_externa_oeste_x5096_y1754_1761
ob_bloco_stone_wall_5096_1754_z0.matrix_parent_inverse = Matrix(((1.0, -0.0, 0.0, 3.5), (-0.0, 1.0, -0.0, 0.0), (0.0, -0.0, 1.0, -0.0), (-0.0, 0.0, -0.0, 1.0)))
ob_bloco_stone_wall_5096_1754_z0.location = (-3.825, -3.5, 1.2)
ob_bloco_stone_wall_5096_1755_z0.parent = ob_parede_externa_oeste_x5096_y1754_1761
ob_bloco_stone_wall_5096_1755_z0.matrix_parent_inverse = Matrix(((1.0, -0.0, 0.0, 3.5), (-0.0, 1.0, -0.0, 0.0), (0.0, -0.0, 1.0, -0.0), (-0.0, 0.0, -0.0, 1.0)))
ob_bloco_stone_wall_5096_1755_z0.location = (-3.825, -2.5, 1.2)
ob_bloco_stone_wall_5096_1756_z0.parent = ob_parede_externa_oeste_x5096_y1754_1761
ob_bloco_stone_wall_5096_1756_z0.matrix_parent_inverse = Matrix(((1.0, -0.0, 0.0, 3.5), (-0.0, 1.0, -0.0, 0.0), (0.0, -0.0, 1.0, -0.0), (-0.0, 0.0, -0.0, 1.0)))
ob_bloco_stone_wall_5096_1756_z0.location = (-3.825, -1.5, 1.2)
ob_bloco_stone_wall_5096_1757_z0.parent = ob_parede_externa_oeste_x5096_y1754_1761
ob_bloco_stone_wall_5096_1757_z0.matrix_parent_inverse = Matrix(((1.0, -0.0, 0.0, 3.5), (-0.0, 1.0, -0.0, 0.0), (0.0, -0.0, 1.0, -0.0), (-0.0, 0.0, -0.0, 1.0)))
ob_bloco_stone_wall_5096_1757_z0.location = (-3.825, -0.5, 1.2)
ob_bloco_stone_wall_5096_1758_z0.parent = ob_parede_externa_oeste_x5096_y1754_1761
ob_bloco_stone_wall_5096_1758_z0.matrix_parent_inverse = Matrix(((1.0, -0.0, 0.0, 3.5), (-0.0, 1.0, -0.0, 0.0), (0.0, -0.0, 1.0, -0.0), (-0.0, 0.0, -0.0, 1.0)))
ob_bloco_stone_wall_5096_1758_z0.location = (-3.825, 0.5, 1.2)
ob_bloco_stone_wall_5096_1759_z0.parent = ob_parede_externa_oeste_x5096_y1754_1761
ob_bloco_stone_wall_5096_1759_z0.matrix_parent_inverse = Matrix(((1.0, -0.0, 0.0, 3.5), (-0.0, 1.0, -0.0, 0.0), (0.0, -0.0, 1.0, -0.0), (-0.0, 0.0, -0.0, 1.0)))
ob_bloco_stone_wall_5096_1759_z0.location = (-3.825, 1.5, 1.2)
ob_bloco_stone_wall_5096_1760_z0.parent = ob_parede_externa_oeste_x5096_y1754_1761
ob_bloco_stone_wall_5096_1760_z0.matrix_parent_inverse = Matrix(((1.0, -0.0, 0.0, 3.5), (-0.0, 1.0, -0.0, 0.0), (0.0, -0.0, 1.0, -0.0), (-0.0, 0.0, -0.0, 1.0)))
ob_bloco_stone_wall_5096_1760_z0.location = (-3.825, 2.5, 1.2)
ob_bloco_stone_wall_5096_1761_z0.parent = ob_parede_externa_oeste_x5096_y1754_1761
ob_bloco_stone_wall_5096_1761_z0.matrix_parent_inverse = Matrix(((1.0, -0.0, 0.0, 3.5), (-0.0, 1.0, -0.0, 0.0), (0.0, -0.0, 1.0, -0.0), (-0.0, 0.0, -0.0, 1.0)))
ob_bloco_stone_wall_5096_1761_z0.location = (-3.825, 3.5, 1.2)
ob_parede_interna_ns_05_x5097_y1754_1761.location = (-2.5, 0.0, 0.0)
ob_parede_interna_ns_05_x5097_y1754_1761.empty_display_type = 'CUBE'
ob_bloco_stone_wall_5097_1754_z0.parent = ob_parede_interna_ns_05_x5097_y1754_1761
ob_bloco_stone_wall_5097_1754_z0.matrix_parent_inverse = Matrix(((1.0, -0.0, 0.0, 2.5), (-0.0, 1.0, -0.0, 0.0), (0.0, -0.0, 1.0, -0.0), (-0.0, 0.0, -0.0, 1.0)))
ob_bloco_stone_wall_5097_1754_z0.location = (-2.825, -3.5, 1.2)
ob_bloco_stone_wall_5097_1755_z0.parent = ob_parede_interna_ns_05_x5097_y1754_1761
ob_bloco_stone_wall_5097_1755_z0.matrix_parent_inverse = Matrix(((1.0, -0.0, 0.0, 2.5), (-0.0, 1.0, -0.0, 0.0), (0.0, -0.0, 1.0, -0.0), (-0.0, 0.0, -0.0, 1.0)))
ob_bloco_stone_wall_5097_1755_z0.location = (-2.825, -2.5, 1.2)
ob_bloco_stone_wall_5097_1756_z0.parent = ob_parede_interna_ns_05_x5097_y1754_1761
ob_bloco_stone_wall_5097_1756_z0.matrix_parent_inverse = Matrix(((1.0, -0.0, 0.0, 2.5), (-0.0, 1.0, -0.0, 0.0), (0.0, -0.0, 1.0, -0.0), (-0.0, 0.0, -0.0, 1.0)))
ob_bloco_stone_wall_5097_1756_z0.location = (-2.825, -1.5, 1.2)
ob_bloco_stone_wall_5097_1757_z0.parent = ob_parede_interna_ns_05_x5097_y1754_1761
ob_bloco_stone_wall_5097_1757_z0.matrix_parent_inverse = Matrix(((1.0, -0.0, 0.0, 2.5), (-0.0, 1.0, -0.0, 0.0), (0.0, -0.0, 1.0, -0.0), (-0.0, 0.0, -0.0, 1.0)))
ob_bloco_stone_wall_5097_1757_z0.location = (-2.825, -0.5, 1.2)
ob_bloco_stone_wall_5097_1758_z0.parent = ob_parede_interna_ns_05_x5097_y1754_1761
ob_bloco_stone_wall_5097_1758_z0.matrix_parent_inverse = Matrix(((1.0, -0.0, 0.0, 2.5), (-0.0, 1.0, -0.0, 0.0), (0.0, -0.0, 1.0, -0.0), (-0.0, 0.0, -0.0, 1.0)))
ob_bloco_stone_wall_5097_1758_z0.location = (-2.825, 0.5, 1.2)
ob_bloco_stone_wall_5097_1759_z0.parent = ob_parede_interna_ns_05_x5097_y1754_1761
ob_bloco_stone_wall_5097_1759_z0.matrix_parent_inverse = Matrix(((1.0, -0.0, 0.0, 2.5), (-0.0, 1.0, -0.0, 0.0), (0.0, -0.0, 1.0, -0.0), (-0.0, 0.0, -0.0, 1.0)))
ob_bloco_stone_wall_5097_1759_z0.location = (-2.825, 1.5, 1.2)
ob_bloco_stone_wall_5097_1760_z0.parent = ob_parede_interna_ns_05_x5097_y1754_1761
ob_bloco_stone_wall_5097_1760_z0.matrix_parent_inverse = Matrix(((1.0, -0.0, 0.0, 2.5), (-0.0, 1.0, -0.0, 0.0), (0.0, -0.0, 1.0, -0.0), (-0.0, 0.0, -0.0, 1.0)))
ob_bloco_stone_wall_5097_1760_z0.location = (-2.825, 2.5, 1.2)
ob_bloco_stone_wall_5097_1761_z0.parent = ob_parede_interna_ns_05_x5097_y1754_1761
ob_bloco_stone_wall_5097_1761_z0.matrix_parent_inverse = Matrix(((1.0, -0.0, 0.0, 2.5), (-0.0, 1.0, -0.0, 0.0), (0.0, -0.0, 1.0, -0.0), (-0.0, 0.0, -0.0, 1.0)))
ob_bloco_stone_wall_5097_1761_z0.location = (-2.825, 3.5, 1.2)
ob_moveis_decoracoes.location = (0.0, 0.0, 0.0)
ob_moveis_decoracoes.empty_display_type = 'CUBE'
ob_movel_chains_5098_1756_z1.parent = ob_moveis_decoracoes
ob_movel_chains_5098_1756_z1.location = (-1.5, -1.5, 0.18)
ob_movel_chains_5098_1759_z1.parent = ob_moveis_decoracoes
ob_movel_chains_5098_1759_z1.location = (-1.5, 1.5, 0.18)

# ---- collection membership
col_01_paredes_externas.objects.link(ob_parede_externa_norte_y1753_x5096_5099)
col_01_paredes_externas.objects.link(ob_bloco_stone_wall_5096_1753_z0)
col_01_paredes_externas.objects.link(ob_bloco_stone_wall_5097_1753_z0)
col_01_paredes_externas.objects.link(ob_bloco_stone_wall_5098_1753_z0)
col_01_paredes_externas.objects.link(ob_bloco_stone_wall_5099_1753_z0)
col_01_paredes_externas.objects.link(ob_parede_externa_norte_y1753_x5102_5103)
col_01_paredes_externas.objects.link(ob_bloco_stone_wall_5102_1753_z1)
col_01_paredes_externas.objects.link(ob_bloco_stone_wall_5103_1753_z0)
col_01_paredes_externas.objects.link(ob_parede_externa_sul_y1762_x5096_5103)
col_01_paredes_externas.objects.link(ob_bloco_stone_wall_5096_1762_z0)
col_01_paredes_externas.objects.link(ob_bloco_stone_wall_5097_1762_z0)
col_01_paredes_externas.objects.link(ob_bloco_stone_wall_5098_1762_z0)
col_01_paredes_externas.objects.link(ob_bloco_stone_wall_5099_1762_z0)
col_01_paredes_externas.objects.link(ob_bloco_stone_wall_5100_1762_z0)
col_01_paredes_externas.objects.link(ob_bloco_stone_wall_5101_1762_z0)
col_01_paredes_externas.objects.link(ob_bloco_stone_wall_5102_1762_z0)
col_01_paredes_externas.objects.link(ob_bloco_stone_wall_5103_1762_z0)
col_01_paredes_externas.objects.link(ob_parede_externa_oeste_x5096_y1754_1761)
col_01_paredes_externas.objects.link(ob_bloco_stone_wall_5096_1754_z0)
col_01_paredes_externas.objects.link(ob_bloco_stone_wall_5096_1755_z0)
col_01_paredes_externas.objects.link(ob_bloco_stone_wall_5096_1756_z0)
col_01_paredes_externas.objects.link(ob_bloco_stone_wall_5096_1757_z0)
col_01_paredes_externas.objects.link(ob_bloco_stone_wall_5096_1758_z0)
col_01_paredes_externas.objects.link(ob_bloco_stone_wall_5096_1759_z0)
col_01_paredes_externas.objects.link(ob_bloco_stone_wall_5096_1760_z0)
col_01_paredes_externas.objects.link(ob_bloco_stone_wall_5096_1761_z0)
col_02_paredes_internas.objects.link(ob_parede_interna_ns_05_x5097_y1754_1761)
col_02_paredes_internas.objects.link(ob_bloco_stone_wall_5097_1754_z0)
col_02_paredes_internas.objects.link(ob_bloco_stone_wall_5097_1755_z0)
col_02_paredes_internas.objects.link(ob_bloco_stone_wall_5097_1756_z0)
col_02_paredes_internas.objects.link(ob_bloco_stone_wall_5097_1757_z0)
col_02_paredes_internas.objects.link(ob_bloco_stone_wall_5097_1758_z0)
col_02_paredes_internas.objects.link(ob_bloco_stone_wall_5097_1759_z0)
col_02_paredes_internas.objects.link(ob_bloco_stone_wall_5097_1760_z0)
col_02_paredes_internas.objects.link(ob_bloco_stone_wall_5097_1761_z0)
col_04_moveis_decoracoes.objects.link(ob_moveis_decoracoes)
col_04_moveis_decoracoes.objects.link(ob_movel_chains_5098_1756_z1)
col_04_moveis_decoracoes.objects.link(ob_movel_chains_5098_1759_z1)

# ---- scene / render settings (as saved in the file)
scene.frame_start = 1; scene.frame_end = 250; scene.frame_set(1)
scene.render.engine = 'BLENDER_EEVEE_NEXT'
scene.render.bake_bias = 0.0
scene.render.bake_samples = 0
scene.cycles.sampling_pattern = 'TABULATED_SOBOL'
scene.eevee.use_volume_custom_range = False
bpy.context.view_layer.update()

# ---- added for rendering (the .blend has no active camera and no usable light): camera, sun + grey world if the file has none
cam_auto = bpy.data.cameras.new('AutoCamera')
cam_auto.lens = 50.0
cam_auto.sensor_width = 36.0
cam_auto.clip_end = 1000.0
ob_auto_camera = bpy.data.objects.new('AutoCamera', cam_auto)
scene.collection.objects.link(ob_auto_camera)
ob_auto_camera.location = (11.6215, -14.2708, 10.5572)
ob_auto_camera.rotation_euler = (1.09748, -7.21219e-08, 0.694738)
scene.camera = ob_auto_camera
light_auto_sun = bpy.data.lights.new('AutoSun', 'SUN')
light_auto_sun.energy = 3.0
light_auto_sun.angle = 0.0523599
ob_auto_sun = bpy.data.objects.new('AutoSun', light_auto_sun)
scene.collection.objects.link(ob_auto_sun)
ob_auto_sun.rotation_euler = (0.872665, 0.174533, 0.523599)
if scene.world is None:
    world_auto = bpy.data.worlds.new('AutoWorld')
    world_auto.color = (0.3, 0.3, 0.3)
    scene.world = world_auto
bpy.context.view_layer.update()
